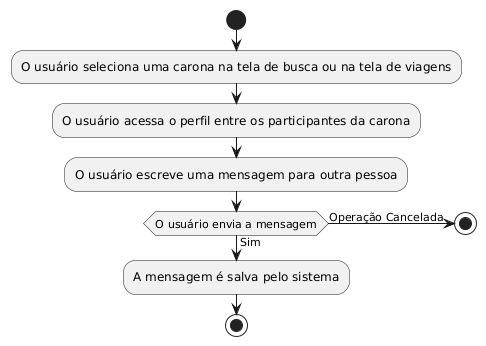

The diagram above was rendered by PlantUML. Its source (embedded in the PNG):
@startuml
|Usuário|
start
:O usuário seleciona uma carona na tela de busca ou na tela de viagens;
:O usuário acessa o perfil entre os participantes da carona;
:O usuário escreve uma mensagem para outra pessoa;

if (O usuário envia a mensagem) then (Sim)
:A mensagem é salva pelo sistema;
else (Operação Cancelada)
stop
endif 
stop
@enduml